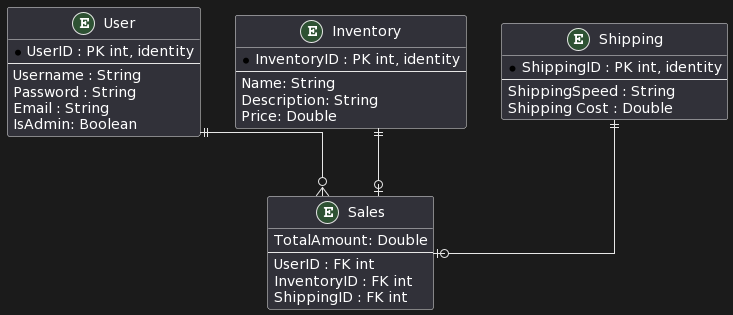

The diagram above was rendered by PlantUML. Its source (embedded in the PNG):
@startuml
' hide the spot
' hide circle

' avoid problems with angled crows feet
skinparam linetype ortho

entity "User" as e01 {
  *UserID : PK int, identity
  --
  Username : String
  Password : String
  Email : String
  IsAdmin: Boolean
}

entity "Inventory" as e02 {
  *InventoryID : PK int, identity
  --
  Name: String
  Description: String
  Price: Double
}

entity "Sales" as e03 {
  TotalAmount: Double
  --
  UserID : FK int
  InventoryID : FK int
  ShippingID : FK int
}

entity "Shipping" as e04 {
  *ShippingID : PK int, identity
  --
  ShippingSpeed : String
   Shipping Cost : Double
}

e01 ||--o{ e03
e02 ||--o| e03
e04 ||--o| e03
@enduml